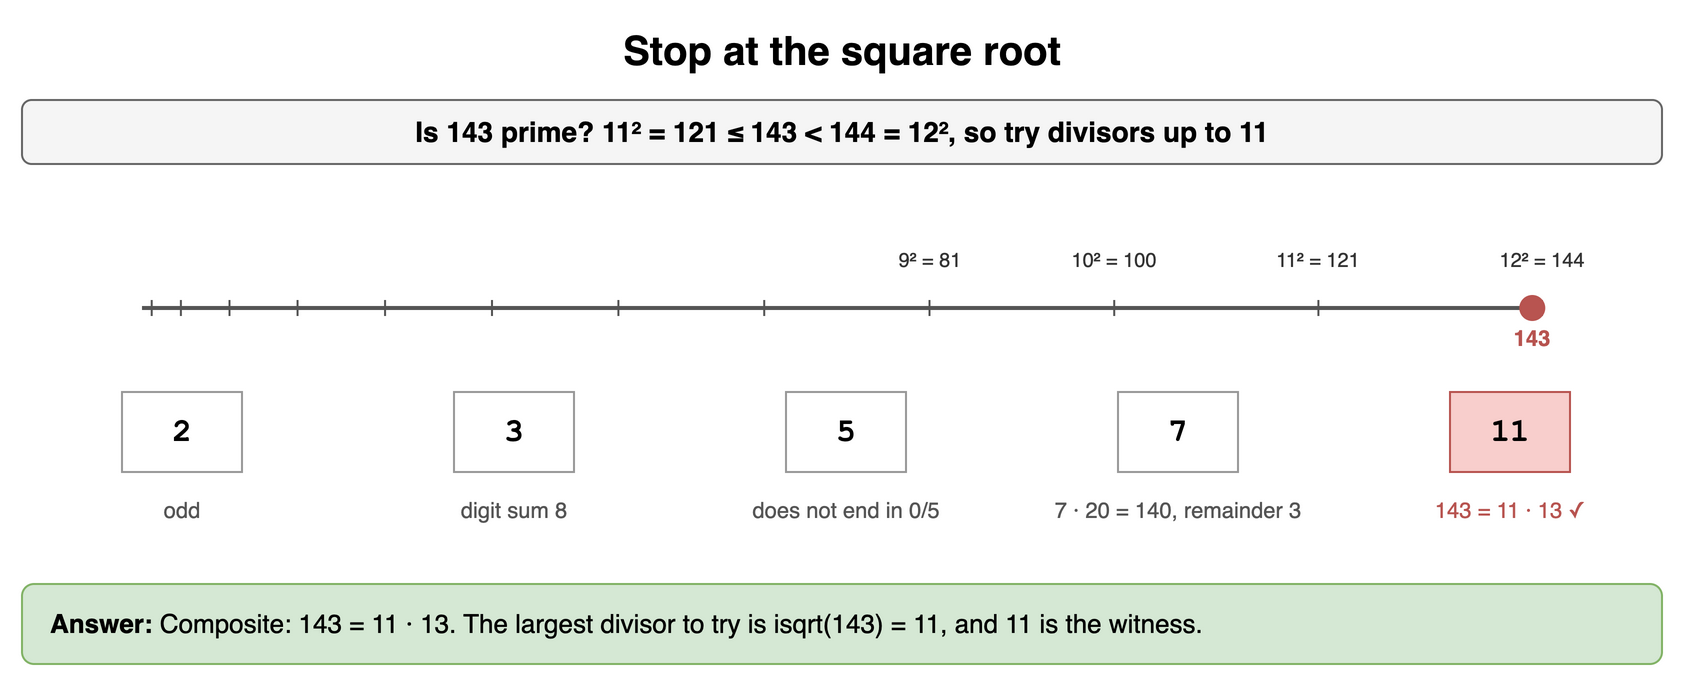

The diagram above was exported from draw.io. Its source (the exported page's mxGraphModel, read from the mxfile embedded in the PNG):
<mxGraphModel dx="900" dy="348" grid="1" gridSize="10" guides="1" tooltips="1" connect="1" arrows="1" fold="1" page="1" pageScale="1" pageWidth="900" pageHeight="348" math="0" shadow="0">
  <root>
    <mxCell id="0" />
    <mxCell id="1" parent="0" />
    <mxCell id="b21" value="Stop at the square root" style="text;html=1;align=center;verticalAlign=middle;whiteSpace=wrap;fontSize=20;fontStyle=1;" vertex="1" parent="1">
      <mxGeometry x="40" y="10" width="820" height="30" as="geometry" />
    </mxCell>
    <mxCell id="b22" value="Is 143 prime? 11² = 121 ≤ 143 &lt; 144 = 12², so try divisors up to 11" style="rounded=1;whiteSpace=wrap;html=1;fillColor=#f5f5f5;strokeColor=#666666;fontStyle=1;fontSize=14;" vertex="1" parent="1">
      <mxGeometry x="40" y="50" width="820" height="32" as="geometry" />
    </mxCell>
    <mxCell id="b23" value="" style="endArrow=none;html=1;strokeColor=#555555;" edge="1" parent="1">
      <mxGeometry relative="1" as="geometry">
        <mxPoint x="104.86111111111111" y="150" as="sourcePoint" />
        <mxPoint x="104.86111111111111" y="158" as="targetPoint" />
      </mxGeometry>
    </mxCell>
    <mxCell id="b24" value="" style="endArrow=none;html=1;strokeColor=#555555;" edge="1" parent="1">
      <mxGeometry relative="1" as="geometry">
        <mxPoint x="119.44444444444444" y="150" as="sourcePoint" />
        <mxPoint x="119.44444444444444" y="158" as="targetPoint" />
      </mxGeometry>
    </mxCell>
    <mxCell id="b25" value="" style="endArrow=none;html=1;strokeColor=#555555;" edge="1" parent="1">
      <mxGeometry relative="1" as="geometry">
        <mxPoint x="143.75" y="150" as="sourcePoint" />
        <mxPoint x="143.75" y="158" as="targetPoint" />
      </mxGeometry>
    </mxCell>
    <mxCell id="b26" value="" style="endArrow=none;html=1;strokeColor=#555555;" edge="1" parent="1">
      <mxGeometry relative="1" as="geometry">
        <mxPoint x="177.77777777777777" y="150" as="sourcePoint" />
        <mxPoint x="177.77777777777777" y="158" as="targetPoint" />
      </mxGeometry>
    </mxCell>
    <mxCell id="b27" value="" style="endArrow=none;html=1;strokeColor=#555555;" edge="1" parent="1">
      <mxGeometry relative="1" as="geometry">
        <mxPoint x="221.52777777777777" y="150" as="sourcePoint" />
        <mxPoint x="221.52777777777777" y="158" as="targetPoint" />
      </mxGeometry>
    </mxCell>
    <mxCell id="b28" value="" style="endArrow=none;html=1;strokeColor=#555555;" edge="1" parent="1">
      <mxGeometry relative="1" as="geometry">
        <mxPoint x="275.0" y="150" as="sourcePoint" />
        <mxPoint x="275.0" y="158" as="targetPoint" />
      </mxGeometry>
    </mxCell>
    <mxCell id="b29" value="" style="endArrow=none;html=1;strokeColor=#555555;" edge="1" parent="1">
      <mxGeometry relative="1" as="geometry">
        <mxPoint x="338.19444444444446" y="150" as="sourcePoint" />
        <mxPoint x="338.19444444444446" y="158" as="targetPoint" />
      </mxGeometry>
    </mxCell>
    <mxCell id="b210" value="" style="endArrow=none;html=1;strokeColor=#555555;" edge="1" parent="1">
      <mxGeometry relative="1" as="geometry">
        <mxPoint x="411.1111111111111" y="150" as="sourcePoint" />
        <mxPoint x="411.1111111111111" y="158" as="targetPoint" />
      </mxGeometry>
    </mxCell>
    <mxCell id="b211" value="" style="endArrow=none;html=1;strokeColor=#555555;" edge="1" parent="1">
      <mxGeometry relative="1" as="geometry">
        <mxPoint x="493.75" y="150" as="sourcePoint" />
        <mxPoint x="493.75" y="158" as="targetPoint" />
      </mxGeometry>
    </mxCell>
    <mxCell id="b212" value="9² = 81" style="text;html=1;whiteSpace=wrap;fontSize=11;align=center;verticalAlign=middle;fontSize=10;fontColor=#333333;" vertex="1" parent="1">
      <mxGeometry x="457.75" y="122" width="72" height="16" as="geometry" />
    </mxCell>
    <mxCell id="b213" value="" style="endArrow=none;html=1;strokeColor=#555555;" edge="1" parent="1">
      <mxGeometry relative="1" as="geometry">
        <mxPoint x="586.1111111111111" y="150" as="sourcePoint" />
        <mxPoint x="586.1111111111111" y="158" as="targetPoint" />
      </mxGeometry>
    </mxCell>
    <mxCell id="b214" value="10² = 100" style="text;html=1;whiteSpace=wrap;fontSize=11;align=center;verticalAlign=middle;fontSize=10;fontColor=#333333;" vertex="1" parent="1">
      <mxGeometry x="550.1111111111111" y="122" width="72" height="16" as="geometry" />
    </mxCell>
    <mxCell id="b215" value="" style="endArrow=none;html=1;strokeColor=#555555;" edge="1" parent="1">
      <mxGeometry relative="1" as="geometry">
        <mxPoint x="688.1944444444445" y="150" as="sourcePoint" />
        <mxPoint x="688.1944444444445" y="158" as="targetPoint" />
      </mxGeometry>
    </mxCell>
    <mxCell id="b216" value="11² = 121" style="text;html=1;whiteSpace=wrap;fontSize=11;align=center;verticalAlign=middle;fontSize=10;fontColor=#333333;" vertex="1" parent="1">
      <mxGeometry x="652.1944444444445" y="122" width="72" height="16" as="geometry" />
    </mxCell>
    <mxCell id="b217" value="" style="endArrow=none;html=1;strokeColor=#555555;" edge="1" parent="1">
      <mxGeometry relative="1" as="geometry">
        <mxPoint x="800.0" y="150" as="sourcePoint" />
        <mxPoint x="800.0" y="158" as="targetPoint" />
      </mxGeometry>
    </mxCell>
    <mxCell id="b218" value="12² = 144" style="text;html=1;whiteSpace=wrap;fontSize=11;align=center;verticalAlign=middle;fontSize=10;fontColor=#333333;" vertex="1" parent="1">
      <mxGeometry x="764.0" y="122" width="72" height="16" as="geometry" />
    </mxCell>
    <mxCell id="b219" value="" style="endArrow=none;html=1;strokeColor=#555555;strokeWidth=2;" edge="1" parent="1">
      <mxGeometry relative="1" as="geometry">
        <mxPoint x="100" y="154" as="sourcePoint" />
        <mxPoint x="800" y="154" as="targetPoint" />
      </mxGeometry>
    </mxCell>
    <mxCell id="b220" value="" style="ellipse;html=1;fillColor=#b85450;strokeColor=#b85450;" vertex="1" parent="1">
      <mxGeometry x="789.1388888888889" y="148" width="12" height="12" as="geometry" />
    </mxCell>
    <mxCell id="b221" value="143" style="text;html=1;whiteSpace=wrap;fontSize=11;align=center;verticalAlign=middle;fontSize=11;fontColor=#b85450;fontStyle=1;" vertex="1" parent="1">
      <mxGeometry x="775.1388888888889" y="162" width="40" height="14" as="geometry" />
    </mxCell>
    <mxCell id="b222" value="2" style="rounded=0;whiteSpace=wrap;html=1;fontFamily=Courier New;fontStyle=1;fontSize=13;fillColor=#ffffff;strokeColor=#999999;fontSize=16;" vertex="1" parent="1">
      <mxGeometry x="90" y="196" width="60" height="40" as="geometry" />
    </mxCell>
    <mxCell id="b223" value="odd" style="text;html=1;whiteSpace=wrap;fontSize=11;align=center;verticalAlign=middle;fontSize=11;fontColor=#555555;" vertex="1" parent="1">
      <mxGeometry x="40" y="240" width="160" height="30" as="geometry" />
    </mxCell>
    <mxCell id="b224" value="3" style="rounded=0;whiteSpace=wrap;html=1;fontFamily=Courier New;fontStyle=1;fontSize=13;fillColor=#ffffff;strokeColor=#999999;fontSize=16;" vertex="1" parent="1">
      <mxGeometry x="256" y="196" width="60" height="40" as="geometry" />
    </mxCell>
    <mxCell id="b225" value="digit sum 8" style="text;html=1;whiteSpace=wrap;fontSize=11;align=center;verticalAlign=middle;fontSize=11;fontColor=#555555;" vertex="1" parent="1">
      <mxGeometry x="206" y="240" width="160" height="30" as="geometry" />
    </mxCell>
    <mxCell id="b226" value="5" style="rounded=0;whiteSpace=wrap;html=1;fontFamily=Courier New;fontStyle=1;fontSize=13;fillColor=#ffffff;strokeColor=#999999;fontSize=16;" vertex="1" parent="1">
      <mxGeometry x="422" y="196" width="60" height="40" as="geometry" />
    </mxCell>
    <mxCell id="b227" value="does not end in 0/5" style="text;html=1;whiteSpace=wrap;fontSize=11;align=center;verticalAlign=middle;fontSize=11;fontColor=#555555;" vertex="1" parent="1">
      <mxGeometry x="372" y="240" width="160" height="30" as="geometry" />
    </mxCell>
    <mxCell id="b228" value="7" style="rounded=0;whiteSpace=wrap;html=1;fontFamily=Courier New;fontStyle=1;fontSize=13;fillColor=#ffffff;strokeColor=#999999;fontSize=16;" vertex="1" parent="1">
      <mxGeometry x="588" y="196" width="60" height="40" as="geometry" />
    </mxCell>
    <mxCell id="b229" value="7 · 20 = 140, remainder 3" style="text;html=1;whiteSpace=wrap;fontSize=11;align=center;verticalAlign=middle;fontSize=11;fontColor=#555555;" vertex="1" parent="1">
      <mxGeometry x="538" y="240" width="160" height="30" as="geometry" />
    </mxCell>
    <mxCell id="b230" value="11" style="rounded=0;whiteSpace=wrap;html=1;fontFamily=Courier New;fontStyle=1;fontSize=13;fillColor=#f8cecc;strokeColor=#b85450;fontSize=16;" vertex="1" parent="1">
      <mxGeometry x="754" y="196" width="60" height="40" as="geometry" />
    </mxCell>
    <mxCell id="b231" value="143 = 11 · 13 ✓" style="text;html=1;whiteSpace=wrap;fontSize=11;align=center;verticalAlign=middle;fontSize=11;fontColor=#b85450;" vertex="1" parent="1">
      <mxGeometry x="704" y="240" width="160" height="30" as="geometry" />
    </mxCell>
    <mxCell id="b232" value="&lt;b&gt;Answer:&lt;/b&gt; Composite: 143 = 11 · 13. The largest divisor to try is isqrt(143) = 11, and 11 is the witness." style="rounded=1;whiteSpace=wrap;html=1;fillColor=#d5e8d4;strokeColor=#82b366;fontSize=13;align=left;spacingLeft=12;" vertex="1" parent="1">
      <mxGeometry x="40" y="292" width="820" height="40" as="geometry" />
    </mxCell>
  </root>
</mxGraphModel>